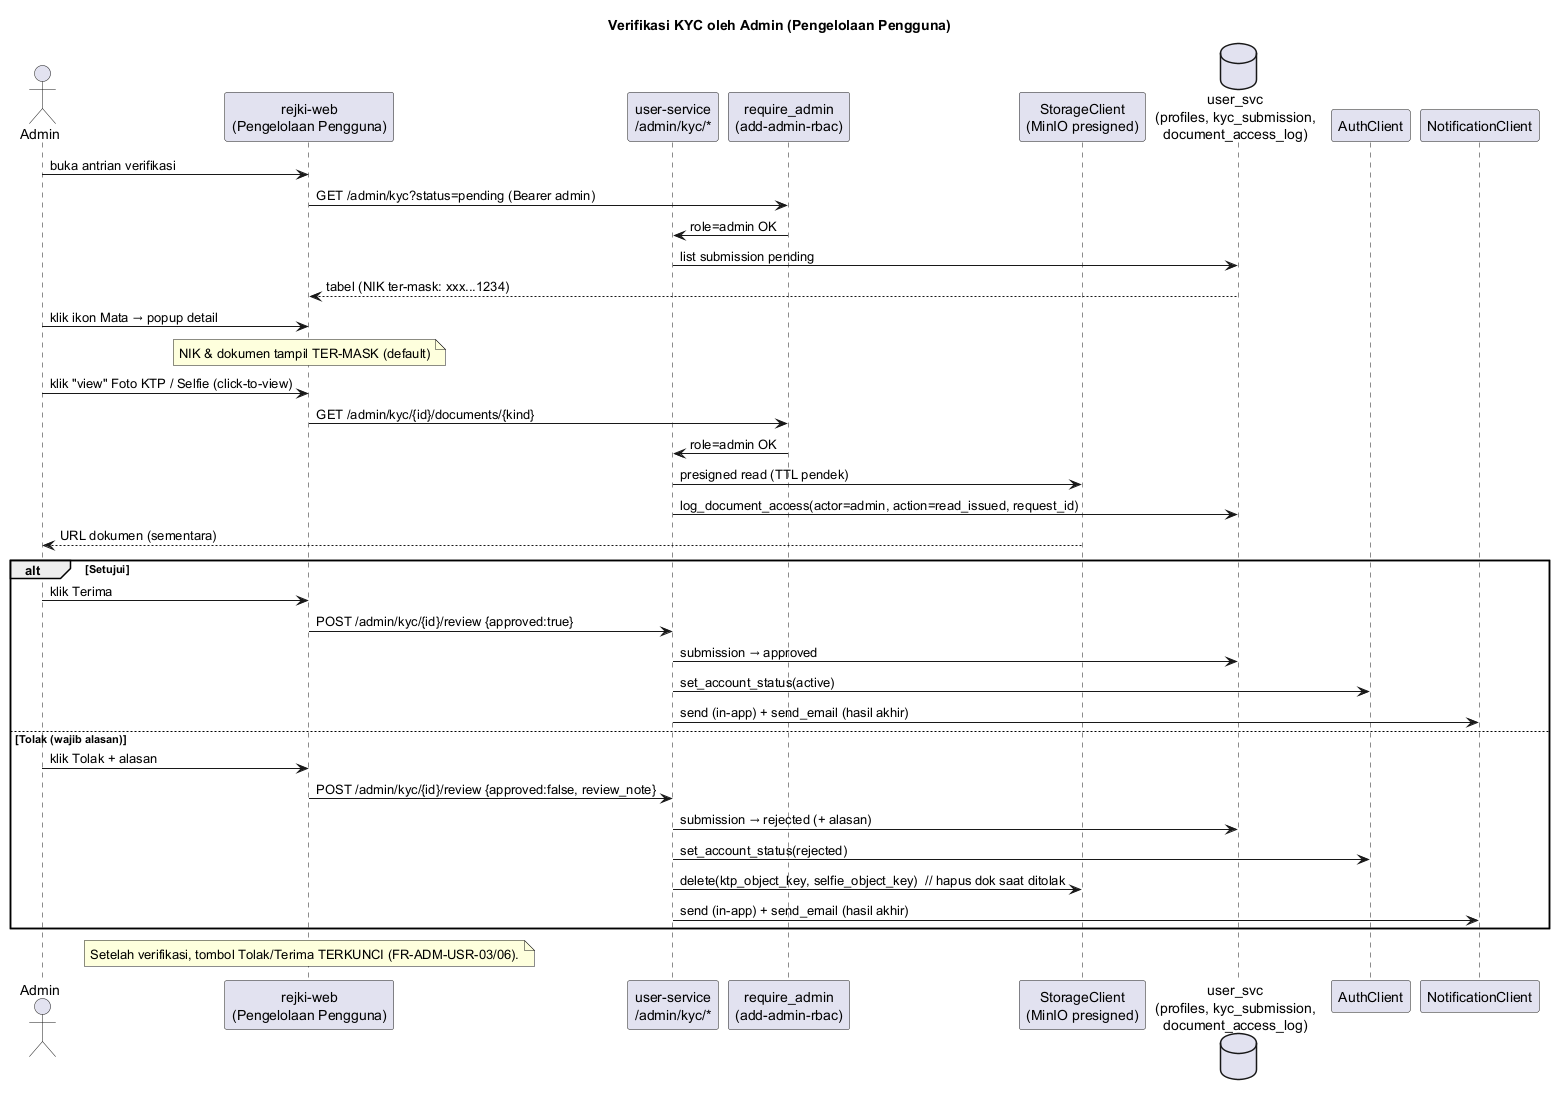

The diagram above was rendered by PlantUML. Its source (embedded in the PNG):
@startuml kyc-verification-sequence
title Verifikasi KYC oleh Admin (Pengelolaan Pengguna)
' Sumber: prd-dashboard.md §5.7 (FR-ADM-USR-*) + add-user-service-kyc + add-admin-rbac.

actor Admin
participant "rejki-web\n(Pengelolaan Pengguna)" as web
participant "user-service\n/admin/kyc/*" as usvc
participant "require_admin\n(add-admin-rbac)" as rbac
participant "StorageClient\n(MinIO presigned)" as stor
database "user_svc\n(profiles, kyc_submission,\ndocument_access_log)" as db
participant "AuthClient" as auth
participant "NotificationClient" as notif

Admin -> web : buka antrian verifikasi
web -> rbac : GET /admin/kyc?status=pending (Bearer admin)
rbac -> usvc : role=admin OK
usvc -> db : list submission pending
db --> web : tabel (NIK ter-mask: xxx...1234)

Admin -> web : klik ikon Mata → popup detail
note over web : NIK & dokumen tampil TER-MASK (default)

Admin -> web : klik "view" Foto KTP / Selfie (click-to-view)
web -> rbac : GET /admin/kyc/{id}/documents/{kind}
rbac -> usvc : role=admin OK
usvc -> stor : presigned read (TTL pendek)
usvc -> db : log_document_access(actor=admin, action=read_issued, request_id)
stor --> Admin : URL dokumen (sementara)

alt Setujui
  Admin -> web : klik Terima
  web -> usvc : POST /admin/kyc/{id}/review {approved:true}
  usvc -> db : submission → approved
  usvc -> auth : set_account_status(active)
  usvc -> notif : send (in-app) + send_email (hasil akhir)
else Tolak (wajib alasan)
  Admin -> web : klik Tolak + alasan
  web -> usvc : POST /admin/kyc/{id}/review {approved:false, review_note}
  usvc -> db : submission → rejected (+ alasan)
  usvc -> auth : set_account_status(rejected)
  usvc -> stor : delete(ktp_object_key, selfie_object_key)  // hapus dok saat ditolak
  usvc -> notif : send (in-app) + send_email (hasil akhir)
end

note over web : Setelah verifikasi, tombol Tolak/Terima TERKUNCI (FR-ADM-USR-03/06).
@enduml